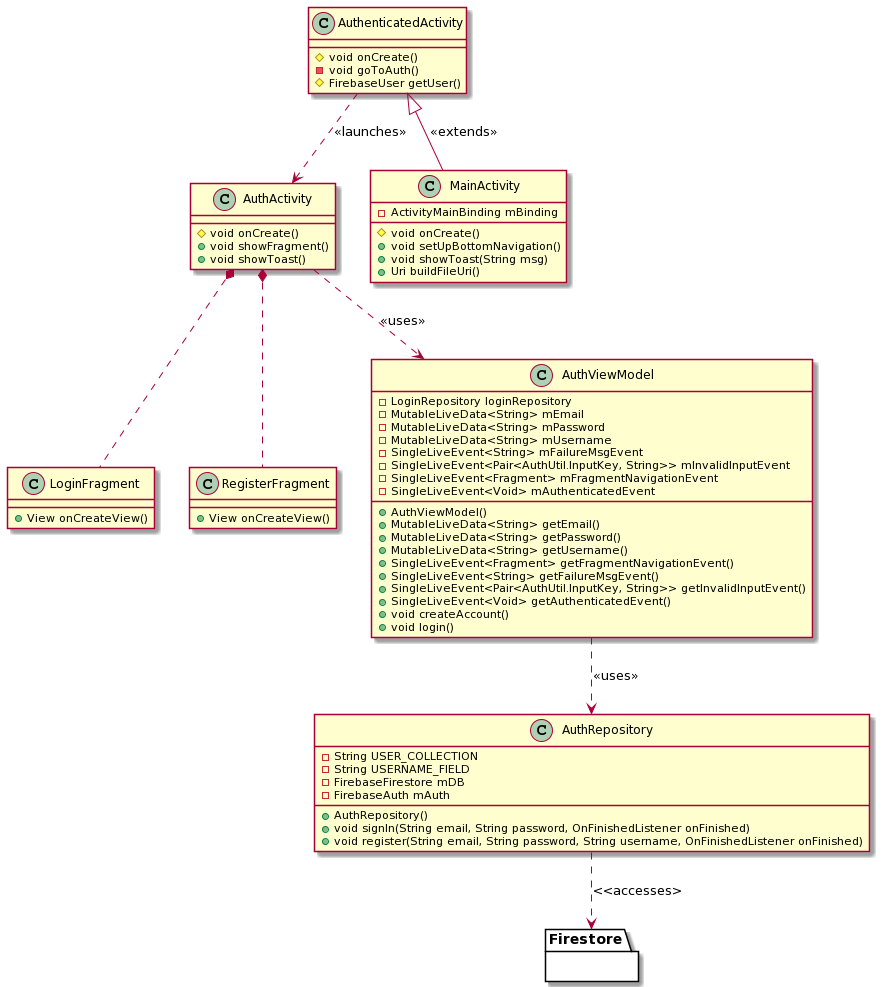

The diagram above was rendered by PlantUML. Its source (embedded in the PNG):
@startuml
'------------------- Main Activity, Auth Activity, and Authenticated Activty -------------------------------
class AuthActivity {
#void onCreate()
+void showFragment()
+void showToast()
}

class LoginFragment {
+View onCreateView()
}

class RegisterFragment {
+View onCreateView()
}

class MainActivity {
-ActivityMainBinding mBinding
#void onCreate()
+void setUpBottomNavigation()
+void showToast(String msg)
+Uri buildFileUri()
}

class AuthenticatedActivity {
#void onCreate()
-void goToAuth()
#FirebaseUser getUser()
}

AuthenticatedActivity <|-- MainActivity: <<extends>>
AuthenticatedActivity ..> AuthActivity: <<launches>>
AuthActivity *.. LoginFragment
AuthActivity *.. RegisterFragment

'------------------- ViewModel and Repositories (Login / Register)  -------------------------------
class AuthViewModel {
-LoginRepository loginRepository
-MutableLiveData<String> mEmail
-MutableLiveData<String> mPassword
-MutableLiveData<String> mUsername
-SingleLiveEvent<String> mFailureMsgEvent
-SingleLiveEvent<Pair<AuthUtil.InputKey, String>> mInvalidInputEvent
-SingleLiveEvent<Fragment> mFragmentNavigationEvent
-SingleLiveEvent<Void> mAuthenticatedEvent

+AuthViewModel()
+MutableLiveData<String> getEmail()
+MutableLiveData<String> getPassword()
+MutableLiveData<String> getUsername()
+SingleLiveEvent<Fragment> getFragmentNavigationEvent()
+SingleLiveEvent<String> getFailureMsgEvent()
+SingleLiveEvent<Pair<AuthUtil.InputKey, String>> getInvalidInputEvent()
+SingleLiveEvent<Void> getAuthenticatedEvent()
+void createAccount()
+void login()
}

class AuthRepository {
-String USER_COLLECTION
-String USERNAME_FIELD
-FirebaseFirestore mDB
-FirebaseAuth mAuth

+AuthRepository()
+void signIn(String email, String password, OnFinishedListener onFinished)
+void register(String email, String password, String username, OnFinishedListener onFinished)
}

package Firestore {}

AuthRepository ..> Firestore: <<accesses>
AuthViewModel ..> AuthRepository: <<uses>>
AuthActivity ..> AuthViewModel: <<uses>>
@enduml